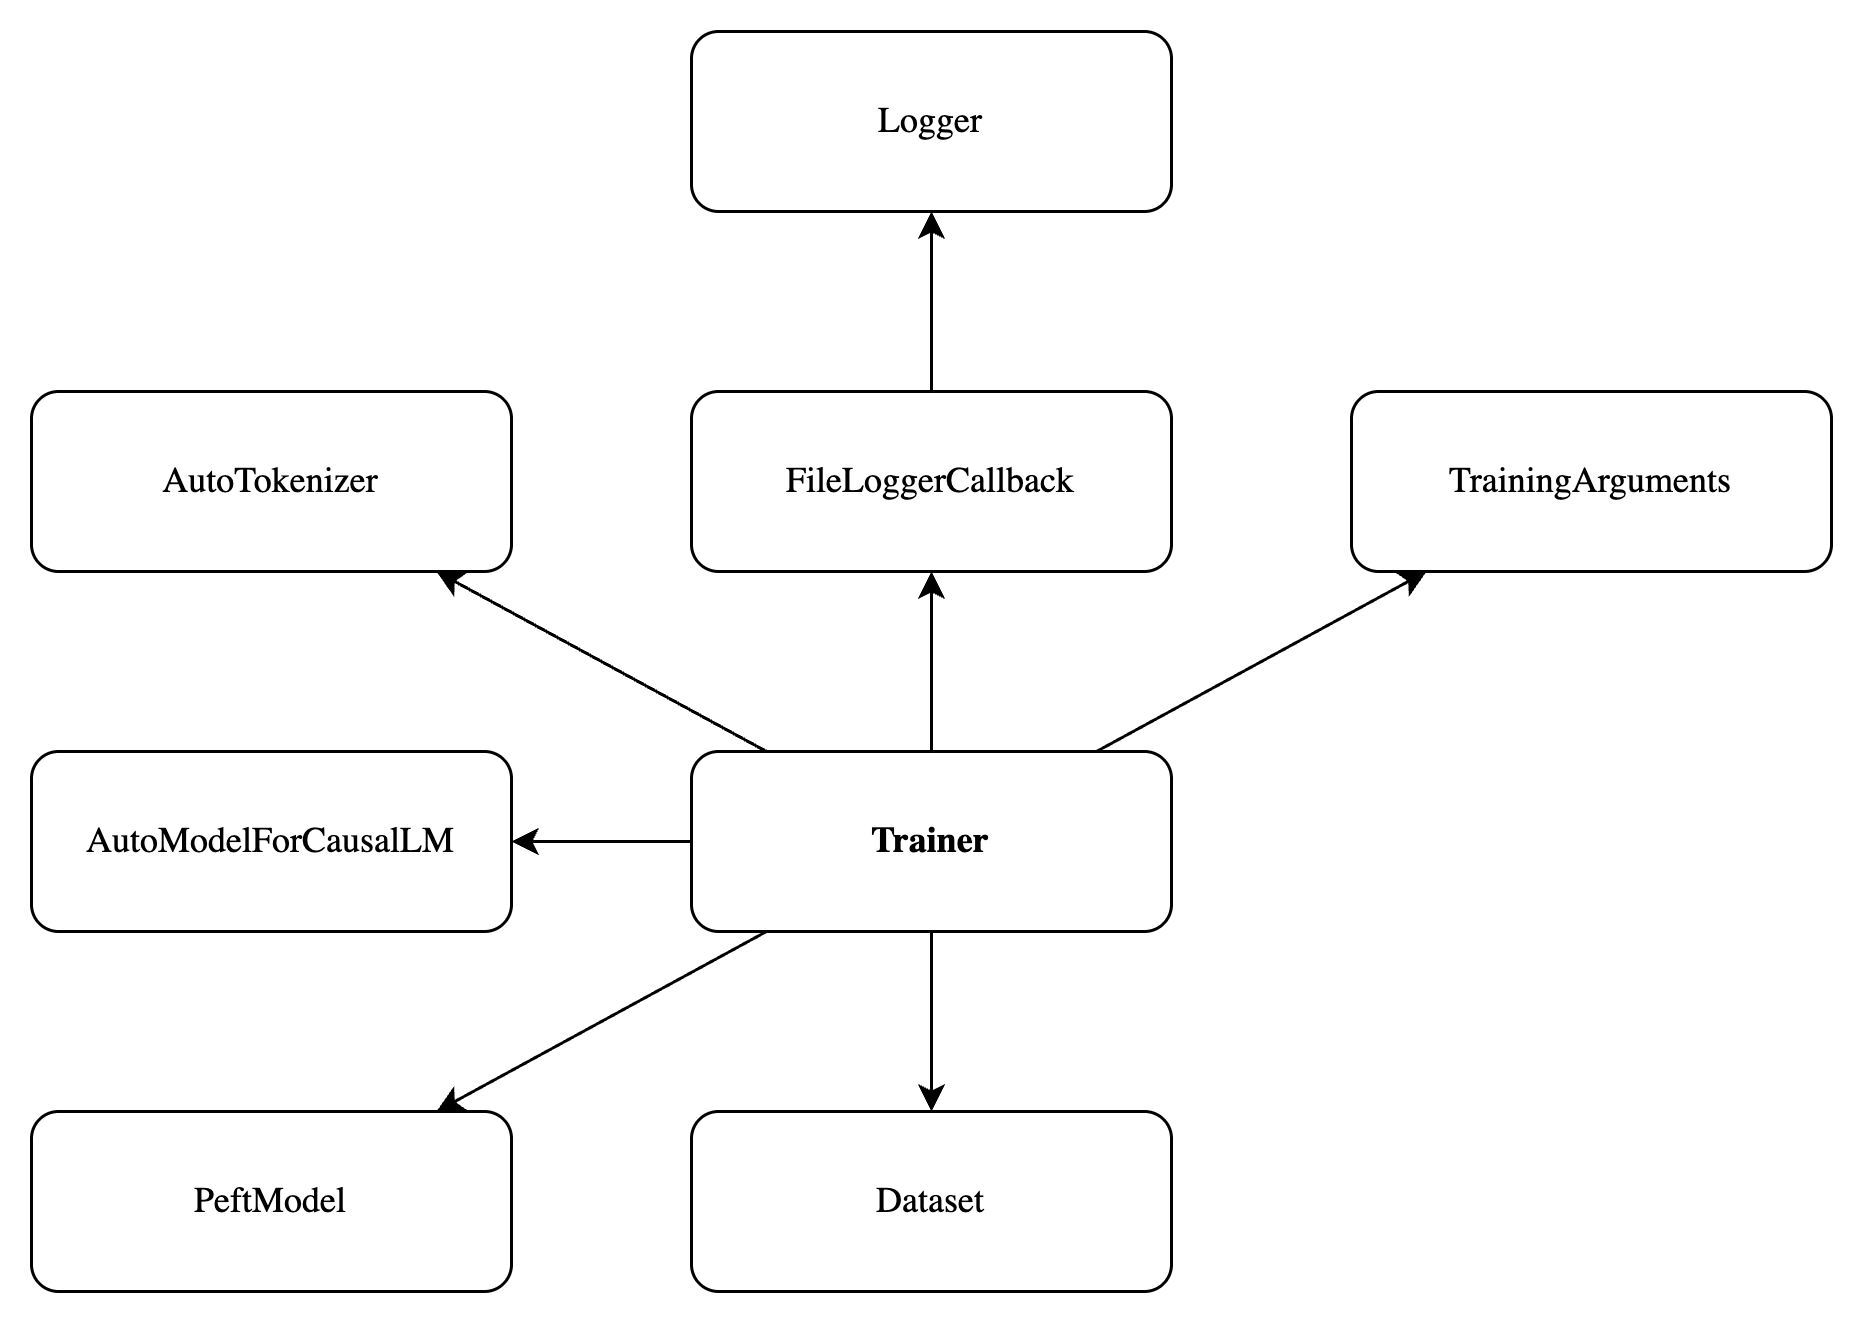

The diagram above was exported from draw.io. Its source (the exported page's mxGraphModel, read from the mxfile embedded in the PNG):
<mxGraphModel dx="2281" dy="766" grid="1" gridSize="10" guides="1" tooltips="1" connect="1" arrows="1" fold="1" page="1" pageScale="1" pageWidth="827" pageHeight="1169" math="0" shadow="0">
  <root>
    <mxCell id="0" />
    <mxCell id="1" parent="0" />
    <mxCell id="3" value="FileLoggerCallback" style="rounded=1;whiteSpace=wrap;html=1;fontFamily=Garamond;fontStyle=0" parent="1" vertex="1">
      <mxGeometry x="40" y="280" width="160" height="60" as="geometry" />
    </mxCell>
    <mxCell id="4" value="Trainer" style="rounded=1;whiteSpace=wrap;html=1;fontFamily=Garamond;fontStyle=1" parent="1" vertex="1">
      <mxGeometry x="40" y="400" width="160" height="60" as="geometry" />
    </mxCell>
    <mxCell id="5" value="AutoTokenizer" style="rounded=1;whiteSpace=wrap;html=1;fontFamily=Garamond;" parent="1" vertex="1">
      <mxGeometry x="-180" y="280" width="160" height="60" as="geometry" />
    </mxCell>
    <mxCell id="6" value="AutoModelForCausalLM" style="rounded=1;whiteSpace=wrap;html=1;fontFamily=Garamond;" parent="1" vertex="1">
      <mxGeometry x="-180" y="400" width="160" height="60" as="geometry" />
    </mxCell>
    <mxCell id="7" value="Dataset" style="rounded=1;whiteSpace=wrap;html=1;fontFamily=Garamond;" parent="1" vertex="1">
      <mxGeometry x="40" y="520" width="160" height="60" as="geometry" />
    </mxCell>
    <mxCell id="8" value="PeftModel" style="rounded=1;whiteSpace=wrap;html=1;fontFamily=Garamond;" parent="1" vertex="1">
      <mxGeometry x="-180" y="520" width="160" height="60" as="geometry" />
    </mxCell>
    <mxCell id="9" value="TrainingArguments" style="rounded=1;whiteSpace=wrap;html=1;fontFamily=Garamond;" parent="1" vertex="1">
      <mxGeometry x="260" y="280" width="160" height="60" as="geometry" />
    </mxCell>
    <mxCell id="10" value="Logger" style="rounded=1;whiteSpace=wrap;html=1;fontFamily=Garamond;" parent="1" vertex="1">
      <mxGeometry x="40" y="160" width="160" height="60" as="geometry" />
    </mxCell>
    <mxCell id="17" style="fontFamily=Garamond;" parent="1" source="3" target="10" edge="1">
      <mxGeometry relative="1" as="geometry" />
    </mxCell>
    <mxCell id="18" style="fontFamily=Garamond;" parent="1" source="4" target="3" edge="1">
      <mxGeometry relative="1" as="geometry" />
    </mxCell>
    <mxCell id="19" style="fontFamily=Garamond;" parent="1" source="4" target="5" edge="1">
      <mxGeometry relative="1" as="geometry" />
    </mxCell>
    <mxCell id="20" style="fontFamily=Garamond;" parent="1" source="4" target="6" edge="1">
      <mxGeometry relative="1" as="geometry" />
    </mxCell>
    <mxCell id="21" style="fontFamily=Garamond;" parent="1" source="4" target="7" edge="1">
      <mxGeometry relative="1" as="geometry" />
    </mxCell>
    <mxCell id="22" style="fontFamily=Garamond;" parent="1" source="4" target="8" edge="1">
      <mxGeometry relative="1" as="geometry" />
    </mxCell>
    <mxCell id="23" style="fontFamily=Garamond;" parent="1" source="4" target="9" edge="1">
      <mxGeometry relative="1" as="geometry" />
    </mxCell>
  </root>
</mxGraphModel>